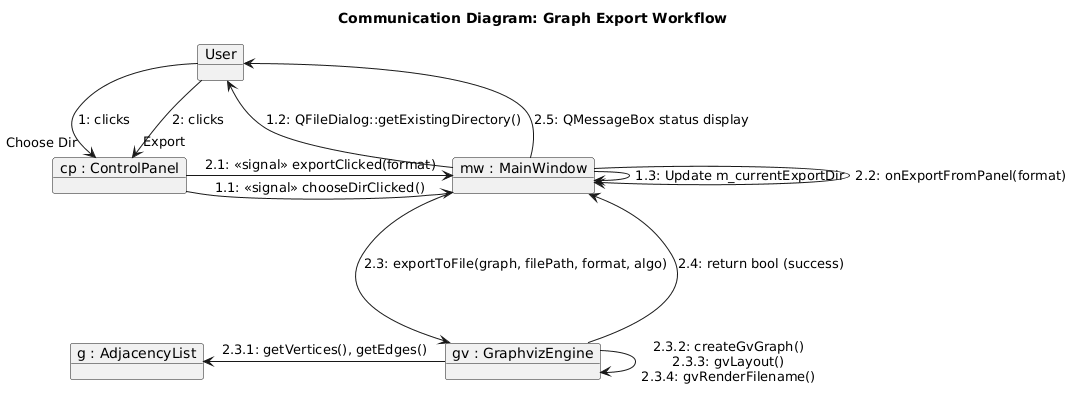

The diagram above was rendered by PlantUML. Its source (embedded in the PNG):
@startuml
title Communication Diagram: Graph Export Workflow

object "User" as user
object "cp : ControlPanel" as panel
object "mw : MainWindow" as main
object "gv : GraphvizEngine" as engine
object "g : AdjacencyList" as graph

user -down-> panel : 1: clicks "Choose Dir"
panel -right-> main : 1.1: <<signal>> chooseDirClicked()
main -up-> user : 1.2: QFileDialog::getExistingDirectory()
main -> main : 1.3: Update m_currentExportDir

user -down-> panel : 2: clicks "Export"
panel -right-> main : 2.1: <<signal>> exportClicked(format)
main -down-> main : 2.2: onExportFromPanel(format)

main -down-> engine : 2.3: exportToFile(graph, filePath, format, algo)
engine -left-> graph : 2.3.1: getVertices(), getEdges()
engine -down-> engine : 2.3.2: createGvGraph()\n2.3.3: gvLayout()\n2.3.4: gvRenderFilename()

engine --up-> main : 2.4: return bool (success)
main -up-> user : 2.5: QMessageBox status display
@enduml